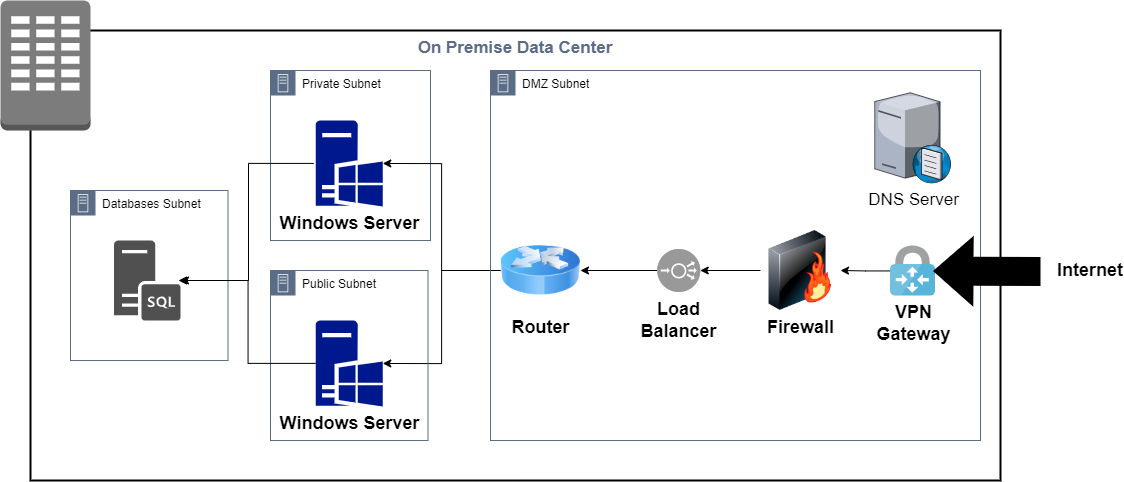

The diagram above was exported from draw.io. Its source (the exported page's mxGraphModel, read from the mxfile embedded in the PNG):
<mxGraphModel dx="2792" dy="1164" grid="1" gridSize="10" guides="1" tooltips="1" connect="1" arrows="1" fold="1" page="1" pageScale="1" pageWidth="850" pageHeight="1100" math="0" shadow="0">
  <root>
    <mxCell id="k9eWuBNqLdiN12-TT5K9-0" />
    <mxCell id="k9eWuBNqLdiN12-TT5K9-1" parent="k9eWuBNqLdiN12-TT5K9-0" />
    <mxCell id="VNYQJlNcS2_jPoazgZYB-0" value="On Premise Data Center" style="fillColor=none;strokeColor=#000000;verticalAlign=top;fontStyle=1;fontColor=#5A6C86;fontSize=17;strokeWidth=2;" vertex="1" parent="k9eWuBNqLdiN12-TT5K9-1">
      <mxGeometry x="-140" y="440" width="970" height="450" as="geometry" />
    </mxCell>
    <mxCell id="VNYQJlNcS2_jPoazgZYB-1" style="edgeStyle=orthogonalEdgeStyle;rounded=0;orthogonalLoop=1;jettySize=auto;html=1;entryX=1;entryY=0.5;entryDx=0;entryDy=0;entryPerimeter=0;fontSize=18;" edge="1" parent="k9eWuBNqLdiN12-TT5K9-1" source="VNYQJlNcS2_jPoazgZYB-2" target="VNYQJlNcS2_jPoazgZYB-9">
      <mxGeometry relative="1" as="geometry" />
    </mxCell>
    <mxCell id="VNYQJlNcS2_jPoazgZYB-2" value="Firewall" style="image;html=1;image=img/lib/clip_art/networking/Firewall-page1_128x128.png;fontStyle=1;fontSize=18;" vertex="1" parent="k9eWuBNqLdiN12-TT5K9-1">
      <mxGeometry x="590" y="640" width="80" height="80" as="geometry" />
    </mxCell>
    <mxCell id="VNYQJlNcS2_jPoazgZYB-3" value="Private Subnet" style="points=[[0,0],[0.25,0],[0.5,0],[0.75,0],[1,0],[1,0.25],[1,0.5],[1,0.75],[1,1],[0.75,1],[0.5,1],[0.25,1],[0,1],[0,0.75],[0,0.5],[0,0.25]];outlineConnect=0;gradientColor=none;html=1;whiteSpace=wrap;fontSize=12;fontStyle=0;container=1;pointerEvents=0;collapsible=0;recursiveResize=0;shape=mxgraph.aws4.group;grIcon=mxgraph.aws4.group_on_premise;strokeColor=#5A6C86;fillColor=none;verticalAlign=top;align=left;spacingLeft=30;fontColor=#000000;dashed=0;" vertex="1" parent="k9eWuBNqLdiN12-TT5K9-1">
      <mxGeometry x="100" y="480" width="160" height="170" as="geometry" />
    </mxCell>
    <mxCell id="VNYQJlNcS2_jPoazgZYB-4" value="Windows Server" style="sketch=0;aspect=fixed;pointerEvents=1;shadow=0;dashed=0;html=1;strokeColor=none;labelPosition=center;verticalLabelPosition=bottom;verticalAlign=top;align=center;fillColor=#00188D;shape=mxgraph.mscae.enterprise.windows_server;fontStyle=1;fontSize=18;" vertex="1" parent="VNYQJlNcS2_jPoazgZYB-3">
      <mxGeometry x="45.25" y="50" width="67" height="85.9" as="geometry" />
    </mxCell>
    <mxCell id="VNYQJlNcS2_jPoazgZYB-5" style="edgeStyle=orthogonalEdgeStyle;rounded=0;orthogonalLoop=1;jettySize=auto;html=1;entryX=1;entryY=0.5;entryDx=0;entryDy=0;entryPerimeter=0;fontSize=18;" edge="1" parent="k9eWuBNqLdiN12-TT5K9-1" source="VNYQJlNcS2_jPoazgZYB-7" target="VNYQJlNcS2_jPoazgZYB-4">
      <mxGeometry relative="1" as="geometry" />
    </mxCell>
    <mxCell id="VNYQJlNcS2_jPoazgZYB-6" style="edgeStyle=orthogonalEdgeStyle;rounded=0;orthogonalLoop=1;jettySize=auto;html=1;entryX=1;entryY=0.5;entryDx=0;entryDy=0;entryPerimeter=0;fontSize=18;" edge="1" parent="k9eWuBNqLdiN12-TT5K9-1" source="VNYQJlNcS2_jPoazgZYB-7" target="VNYQJlNcS2_jPoazgZYB-15">
      <mxGeometry relative="1" as="geometry" />
    </mxCell>
    <mxCell id="VNYQJlNcS2_jPoazgZYB-7" value="Router" style="image;html=1;image=img/lib/clip_art/networking/Router_Icon_128x128.png;fontSize=18;fontStyle=1" vertex="1" parent="k9eWuBNqLdiN12-TT5K9-1">
      <mxGeometry x="330" y="640" width="80" height="80" as="geometry" />
    </mxCell>
    <mxCell id="VNYQJlNcS2_jPoazgZYB-8" style="edgeStyle=orthogonalEdgeStyle;rounded=0;orthogonalLoop=1;jettySize=auto;html=1;fontSize=17;" edge="1" parent="k9eWuBNqLdiN12-TT5K9-1" source="VNYQJlNcS2_jPoazgZYB-9" target="VNYQJlNcS2_jPoazgZYB-7">
      <mxGeometry relative="1" as="geometry" />
    </mxCell>
    <mxCell id="VNYQJlNcS2_jPoazgZYB-9" value="Load &lt;br style=&quot;font-size: 18px;&quot;&gt;Balancer" style="fillColor=#999999;verticalLabelPosition=bottom;sketch=0;html=1;strokeColor=#ffffff;verticalAlign=top;align=center;points=[[0.145,0.145,0],[0.5,0,0],[0.855,0.145,0],[1,0.5,0],[0.855,0.855,0],[0.5,1,0],[0.145,0.855,0],[0,0.5,0]];pointerEvents=1;shape=mxgraph.cisco_safe.compositeIcon;bgIcon=ellipse;resIcon=mxgraph.cisco_safe.capability.load_balancer;fontSize=18;fontStyle=1" vertex="1" parent="k9eWuBNqLdiN12-TT5K9-1">
      <mxGeometry x="486.75" y="658.5" width="43" height="43" as="geometry" />
    </mxCell>
    <mxCell id="VNYQJlNcS2_jPoazgZYB-10" value="Databases Subnet" style="points=[[0,0],[0.25,0],[0.5,0],[0.75,0],[1,0],[1,0.25],[1,0.5],[1,0.75],[1,1],[0.75,1],[0.5,1],[0.25,1],[0,1],[0,0.75],[0,0.5],[0,0.25]];outlineConnect=0;gradientColor=none;html=1;whiteSpace=wrap;fontSize=12;fontStyle=0;container=1;pointerEvents=0;collapsible=0;recursiveResize=0;shape=mxgraph.aws4.group;grIcon=mxgraph.aws4.group_on_premise;strokeColor=#5A6C86;fillColor=none;verticalAlign=top;align=left;spacingLeft=30;fontColor=#000000;dashed=0;" vertex="1" parent="k9eWuBNqLdiN12-TT5K9-1">
      <mxGeometry x="-100" y="600" width="157.5" height="170" as="geometry" />
    </mxCell>
    <mxCell id="VNYQJlNcS2_jPoazgZYB-11" value="" style="sketch=0;pointerEvents=1;shadow=0;dashed=0;html=1;strokeColor=none;fillColor=#505050;labelPosition=center;verticalLabelPosition=bottom;verticalAlign=top;outlineConnect=0;align=center;shape=mxgraph.office.servers.sql_server;" vertex="1" parent="VNYQJlNcS2_jPoazgZYB-10">
      <mxGeometry x="43.5" y="50" width="66.5" height="80" as="geometry" />
    </mxCell>
    <mxCell id="VNYQJlNcS2_jPoazgZYB-12" style="edgeStyle=orthogonalEdgeStyle;rounded=0;orthogonalLoop=1;jettySize=auto;html=1;fontSize=18;" edge="1" parent="k9eWuBNqLdiN12-TT5K9-1" source="VNYQJlNcS2_jPoazgZYB-13" target="VNYQJlNcS2_jPoazgZYB-2">
      <mxGeometry relative="1" as="geometry" />
    </mxCell>
    <mxCell id="VNYQJlNcS2_jPoazgZYB-13" value="&lt;b style=&quot;font-size: 18px;&quot;&gt;VPN &lt;br&gt;Gateway&lt;/b&gt;" style="sketch=0;aspect=fixed;html=1;points=[];align=center;image;fontSize=12;image=img/lib/mscae/VPN_Gateway.svg;" vertex="1" parent="k9eWuBNqLdiN12-TT5K9-1">
      <mxGeometry x="720" y="655.5" width="45" height="50" as="geometry" />
    </mxCell>
    <mxCell id="VNYQJlNcS2_jPoazgZYB-14" value="Public Subnet" style="points=[[0,0],[0.25,0],[0.5,0],[0.75,0],[1,0],[1,0.25],[1,0.5],[1,0.75],[1,1],[0.75,1],[0.5,1],[0.25,1],[0,1],[0,0.75],[0,0.5],[0,0.25]];outlineConnect=0;gradientColor=none;html=1;whiteSpace=wrap;fontSize=12;fontStyle=0;container=1;pointerEvents=0;collapsible=0;recursiveResize=0;shape=mxgraph.aws4.group;grIcon=mxgraph.aws4.group_on_premise;strokeColor=#5A6C86;fillColor=none;verticalAlign=top;align=left;spacingLeft=30;fontColor=#000000;dashed=0;" vertex="1" parent="k9eWuBNqLdiN12-TT5K9-1">
      <mxGeometry x="100" y="680" width="157.5" height="170" as="geometry" />
    </mxCell>
    <mxCell id="VNYQJlNcS2_jPoazgZYB-15" value="Windows Server" style="sketch=0;aspect=fixed;pointerEvents=1;shadow=0;dashed=0;html=1;strokeColor=none;labelPosition=center;verticalLabelPosition=bottom;verticalAlign=top;align=center;fillColor=#00188D;shape=mxgraph.mscae.enterprise.windows_server;fontStyle=1;fontSize=18;" vertex="1" parent="VNYQJlNcS2_jPoazgZYB-14">
      <mxGeometry x="45.25" y="50" width="67" height="85.9" as="geometry" />
    </mxCell>
    <mxCell id="VNYQJlNcS2_jPoazgZYB-16" style="edgeStyle=orthogonalEdgeStyle;rounded=0;orthogonalLoop=1;jettySize=auto;html=1;fontSize=18;" edge="1" parent="k9eWuBNqLdiN12-TT5K9-1">
      <mxGeometry relative="1" as="geometry">
        <mxPoint x="143.25" y="572.9230769230769" as="sourcePoint" />
        <mxPoint x="8" y="690" as="targetPoint" />
        <Array as="points">
          <mxPoint x="78" y="573" />
          <mxPoint x="78" y="690" />
        </Array>
      </mxGeometry>
    </mxCell>
    <mxCell id="VNYQJlNcS2_jPoazgZYB-17" style="edgeStyle=orthogonalEdgeStyle;rounded=0;orthogonalLoop=1;jettySize=auto;html=1;fontSize=18;" edge="1" parent="k9eWuBNqLdiN12-TT5K9-1" source="VNYQJlNcS2_jPoazgZYB-15" target="VNYQJlNcS2_jPoazgZYB-11">
      <mxGeometry relative="1" as="geometry" />
    </mxCell>
    <mxCell id="VNYQJlNcS2_jPoazgZYB-18" value="DMZ Subnet" style="points=[[0,0],[0.25,0],[0.5,0],[0.75,0],[1,0],[1,0.25],[1,0.5],[1,0.75],[1,1],[0.75,1],[0.5,1],[0.25,1],[0,1],[0,0.75],[0,0.5],[0,0.25]];outlineConnect=0;gradientColor=none;html=1;whiteSpace=wrap;fontSize=12;fontStyle=0;container=1;pointerEvents=0;collapsible=0;recursiveResize=0;shape=mxgraph.aws4.group;grIcon=mxgraph.aws4.group_on_premise;strokeColor=#5A6C86;fillColor=none;verticalAlign=top;align=left;spacingLeft=30;fontColor=#000000;dashed=0;" vertex="1" parent="k9eWuBNqLdiN12-TT5K9-1">
      <mxGeometry x="320" y="480" width="490" height="370" as="geometry" />
    </mxCell>
    <mxCell id="VNYQJlNcS2_jPoazgZYB-19" value="DNS Server" style="verticalLabelPosition=bottom;sketch=0;aspect=fixed;html=1;verticalAlign=top;strokeColor=none;align=center;outlineConnect=0;shape=mxgraph.citrix.dns_server;fontSize=17;" vertex="1" parent="VNYQJlNcS2_jPoazgZYB-18">
      <mxGeometry x="384.25" y="20" width="76.5" height="92.5" as="geometry" />
    </mxCell>
    <mxCell id="VNYQJlNcS2_jPoazgZYB-20" value="" style="shape=flexArrow;endArrow=classic;html=1;rounded=0;fontSize=18;fillColor=#000000;strokeWidth=10;" edge="1" parent="k9eWuBNqLdiN12-TT5K9-1" target="VNYQJlNcS2_jPoazgZYB-13">
      <mxGeometry width="50" height="50" relative="1" as="geometry">
        <mxPoint x="870" y="681" as="sourcePoint" />
        <mxPoint x="960" y="655.5" as="targetPoint" />
      </mxGeometry>
    </mxCell>
    <mxCell id="VNYQJlNcS2_jPoazgZYB-21" value="Internet" style="text;html=1;strokeColor=none;fillColor=none;align=center;verticalAlign=middle;whiteSpace=wrap;rounded=0;fontSize=18;fontStyle=1" vertex="1" parent="k9eWuBNqLdiN12-TT5K9-1">
      <mxGeometry x="890" y="665" width="60" height="30" as="geometry" />
    </mxCell>
    <mxCell id="VNYQJlNcS2_jPoazgZYB-22" value="" style="outlineConnect=0;dashed=0;verticalLabelPosition=bottom;verticalAlign=top;align=center;html=1;shape=mxgraph.aws3.corporate_data_center;fillColor=#7D7C7C;gradientColor=none;" vertex="1" parent="k9eWuBNqLdiN12-TT5K9-1">
      <mxGeometry x="-170" y="410" width="90" height="130" as="geometry" />
    </mxCell>
  </root>
</mxGraphModel>